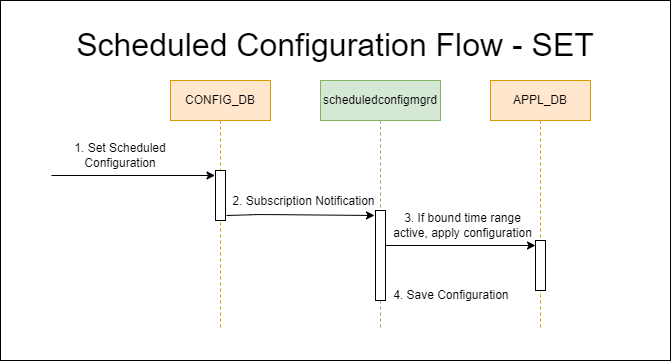

The diagram above was exported from draw.io. Its source (the exported page's mxGraphModel, read from the mxfile embedded in the PNG):
<mxGraphModel dx="1493" dy="543" grid="1" gridSize="10" guides="1" tooltips="1" connect="1" arrows="1" fold="1" page="1" pageScale="1" pageWidth="850" pageHeight="1100" math="0" shadow="0">
  <root>
    <mxCell id="0" />
    <mxCell id="1" parent="0" />
    <mxCell id="59" value="" style="rounded=0;whiteSpace=wrap;html=1;" parent="1" vertex="1">
      <mxGeometry x="30" y="20" width="670" height="360" as="geometry" />
    </mxCell>
    <mxCell id="7" value="CONFIG_DB" style="shape=umlLifeline;perimeter=lifelinePerimeter;whiteSpace=wrap;html=1;container=1;collapsible=0;recursiveResize=0;outlineConnect=0;fillColor=#ffe6cc;strokeColor=#d79b00;" parent="1" vertex="1">
      <mxGeometry x="200" y="100" width="100" height="250" as="geometry" />
    </mxCell>
    <mxCell id="8" value="" style="html=1;points=[];perimeter=orthogonalPerimeter;" parent="7" vertex="1">
      <mxGeometry x="45" y="90" width="10" height="50" as="geometry" />
    </mxCell>
    <mxCell id="9" value="&lt;font style=&quot;font-size: 32px;&quot;&gt;Scheduled Configuration Flow - SET&lt;/font&gt;" style="text;html=1;strokeColor=none;fillColor=none;align=center;verticalAlign=middle;whiteSpace=wrap;rounded=0;" parent="1" vertex="1">
      <mxGeometry x="100" y="50" width="530" height="30" as="geometry" />
    </mxCell>
    <mxCell id="10" value="scheduledconfigmgrd" style="shape=umlLifeline;perimeter=lifelinePerimeter;whiteSpace=wrap;html=1;container=1;collapsible=0;recursiveResize=0;outlineConnect=0;fillColor=#d5e8d4;strokeColor=#82b366;" parent="1" vertex="1">
      <mxGeometry x="350" y="100" width="120" height="250" as="geometry" />
    </mxCell>
    <mxCell id="11" value="" style="html=1;points=[];perimeter=orthogonalPerimeter;" parent="10" vertex="1">
      <mxGeometry x="55" y="130" width="10" height="90" as="geometry" />
    </mxCell>
    <mxCell id="5" style="edgeStyle=none;html=1;exitX=0.1;exitY=0.088;exitDx=0;exitDy=0;exitPerimeter=0;" parent="1" edge="1">
      <mxGeometry relative="1" as="geometry">
        <mxPoint x="244.5" y="195" as="targetPoint" />
        <mxPoint x="81" y="195" as="sourcePoint" />
      </mxGeometry>
    </mxCell>
    <mxCell id="12" style="edgeStyle=none;html=1;startArrow=none;" parent="1" edge="1">
      <mxGeometry relative="1" as="geometry">
        <mxPoint x="404" y="235" as="targetPoint" />
        <mxPoint x="256" y="235" as="sourcePoint" />
        <Array as="points">
          <mxPoint x="290" y="234" />
        </Array>
      </mxGeometry>
    </mxCell>
    <mxCell id="32" value="2. Subscription Notification" style="edgeLabel;html=1;align=center;verticalAlign=middle;resizable=0;points=[];fontSize=12;" parent="12" vertex="1" connectable="0">
      <mxGeometry x="-0.3563" y="-1" relative="1" as="geometry">
        <mxPoint x="29" y="-15" as="offset" />
      </mxGeometry>
    </mxCell>
    <mxCell id="45" value="4. Save Configuration&amp;nbsp;" style="text;html=1;strokeColor=none;fillColor=none;align=center;verticalAlign=middle;whiteSpace=wrap;rounded=0;" parent="1" vertex="1">
      <mxGeometry x="410" y="300" width="145" height="30" as="geometry" />
    </mxCell>
    <mxCell id="80" value="1. Set Scheduled Configuration" style="text;html=1;strokeColor=none;fillColor=none;align=center;verticalAlign=middle;whiteSpace=wrap;rounded=0;" parent="1" vertex="1">
      <mxGeometry x="80" y="160" width="140" height="30" as="geometry" />
    </mxCell>
    <mxCell id="86" value="APPL_DB" style="shape=umlLifeline;perimeter=lifelinePerimeter;whiteSpace=wrap;html=1;container=1;collapsible=0;recursiveResize=0;outlineConnect=0;fillColor=#ffe6cc;strokeColor=#d79b00;" parent="1" vertex="1">
      <mxGeometry x="520" y="100" width="100" height="250" as="geometry" />
    </mxCell>
    <mxCell id="87" value="" style="html=1;points=[];perimeter=orthogonalPerimeter;" parent="86" vertex="1">
      <mxGeometry x="45" y="160" width="10" height="50" as="geometry" />
    </mxCell>
    <mxCell id="92" value="3. If bound time range active, apply configuration" style="text;html=1;strokeColor=none;fillColor=none;align=center;verticalAlign=middle;whiteSpace=wrap;rounded=0;" parent="1" vertex="1">
      <mxGeometry x="420" y="230" width="145" height="30" as="geometry" />
    </mxCell>
    <mxCell id="96" value="" style="endArrow=classic;html=1;" parent="1" edge="1">
      <mxGeometry width="50" height="50" relative="1" as="geometry">
        <mxPoint x="415" y="265" as="sourcePoint" />
        <mxPoint x="565" y="265" as="targetPoint" />
      </mxGeometry>
    </mxCell>
  </root>
</mxGraphModel>